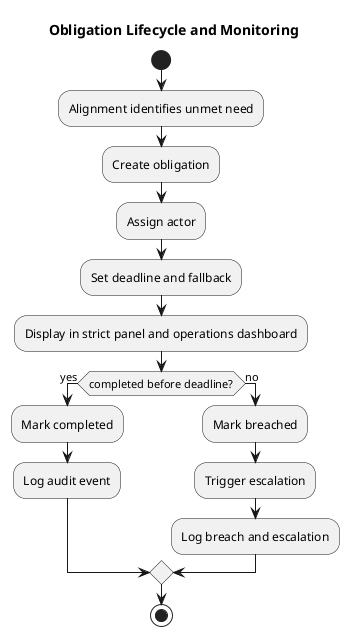

The diagram above was rendered by PlantUML. Its source (embedded in the PNG):
@startuml
title Obligation Lifecycle and Monitoring

start

:Alignment identifies unmet need;
:Create obligation;
:Assign actor;
:Set deadline and fallback;
:Display in strict panel and operations dashboard;

if (completed before deadline?) then (yes)
  :Mark completed;
  :Log audit event;
else (no)
  :Mark breached;
  :Trigger escalation;
  :Log breach and escalation;
endif

stop
@enduml